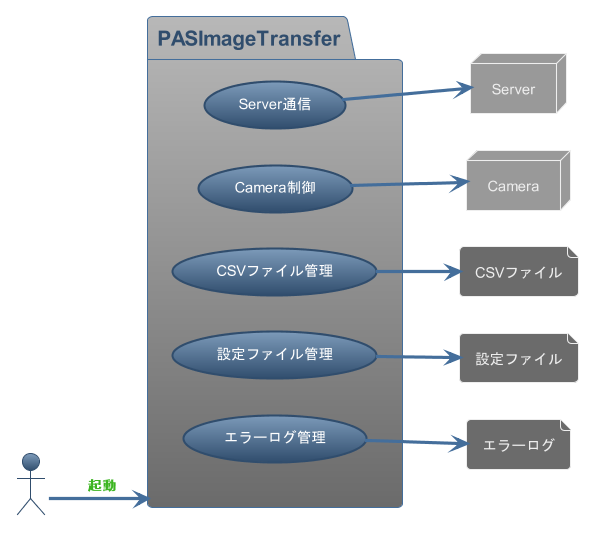

The diagram above was rendered by PlantUML. Its source (embedded in the PNG):
@startuml PASImageTransferユースケース

left to right direction
!theme spacelab
Actor PAS 

package PASImageTransfer {
    usecase Server通信
    usecase Camera制御
    usecase CSVファイル管理
    usecase 設定ファイル管理
    usecase エラーログ管理
}

node Server
node Camera
file CSVファイル
file 設定ファイル
file エラーログ

PAS --> PASImageTransfer : $success("起動")
Server通信 --> Server
Camera制御 --> Camera
CSVファイル管理 --> CSVファイル
設定ファイル管理 --> 設定ファイル
エラーログ管理 --> エラーログ

@enduml